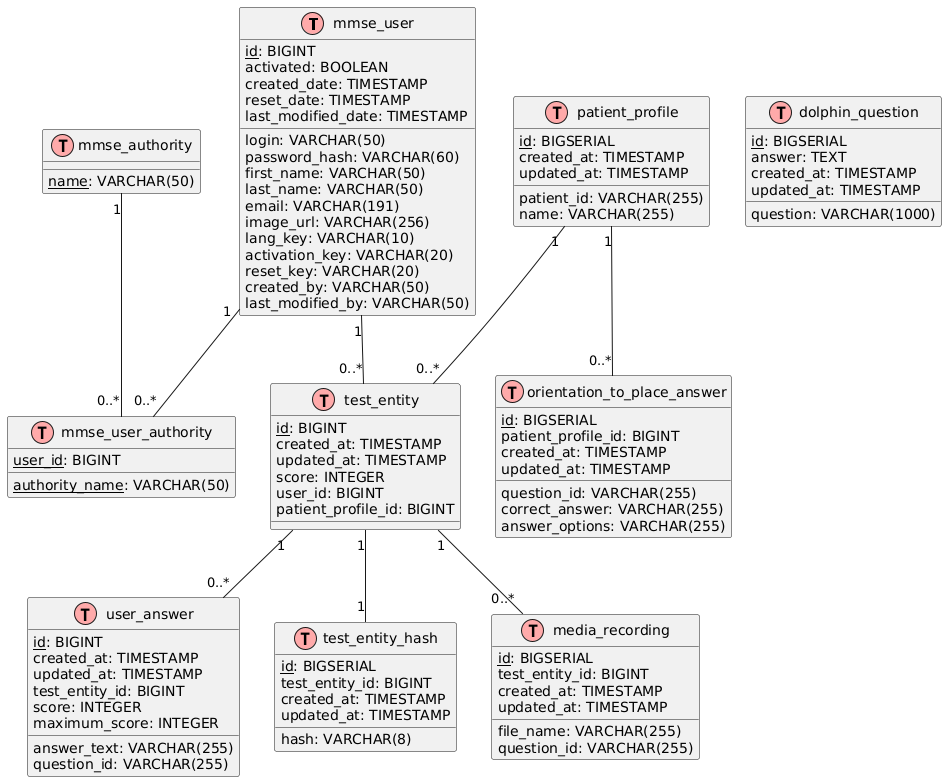

The diagram above was rendered by PlantUML. Its source (embedded in the PNG):
@startuml
!define TABLE(name,desc) class name as "desc" << (T,#FFAAAA) >>
!define PK(x) <u>x</u>
!define FK(x) x

TABLE(mmse_user, "mmse_user") {
    PK(id): BIGINT
    login: VARCHAR(50)
    password_hash: VARCHAR(60)
    first_name: VARCHAR(50)
    last_name: VARCHAR(50)
    email: VARCHAR(191)
    image_url: VARCHAR(256)
    activated: BOOLEAN
    lang_key: VARCHAR(10)
    activation_key: VARCHAR(20)
    reset_key: VARCHAR(20)
    created_by: VARCHAR(50)
    created_date: TIMESTAMP
    reset_date: TIMESTAMP
    last_modified_by: VARCHAR(50)
    last_modified_date: TIMESTAMP
}

TABLE(mmse_authority, "mmse_authority") {
    PK(name): VARCHAR(50)
}

TABLE(mmse_user_authority, "mmse_user_authority") {
    PK(FK(user_id)): BIGINT
    PK(FK(authority_name)): VARCHAR(50)
}

TABLE(test_entity, "test_entity") {
    PK(id): BIGINT
    created_at: TIMESTAMP
    updated_at: TIMESTAMP
    score: INTEGER
    FK(user_id): BIGINT
    FK(patient_profile_id): BIGINT
}

TABLE(user_answer, "user_answer") {
    PK(id): BIGINT
    answer_text: VARCHAR(255)
    created_at: TIMESTAMP
    updated_at: TIMESTAMP
    question_id: VARCHAR(255)
    FK(test_entity_id): BIGINT
    score: INTEGER
    maximum_score: INTEGER
}

TABLE(patient_profile, "patient_profile") {
    PK(id): BIGSERIAL
    patient_id: VARCHAR(255)
    name: VARCHAR(255)
    created_at: TIMESTAMP
    updated_at: TIMESTAMP
}

TABLE(orientation_to_place_answer, "orientation_to_place_answer") {
    PK(id): BIGSERIAL
    question_id: VARCHAR(255)
    correct_answer: VARCHAR(255)
    answer_options: VARCHAR(255)
    FK(patient_profile_id): BIGINT
    created_at: TIMESTAMP
    updated_at: TIMESTAMP
}

TABLE(test_entity_hash, "test_entity_hash") {
    PK(id): BIGSERIAL
    hash: VARCHAR(8)
    FK(test_entity_id): BIGINT
    created_at: TIMESTAMP
    updated_at: TIMESTAMP
}

TABLE(media_recording, "media_recording") {
    PK(id): BIGSERIAL
    file_name: VARCHAR(255)
    FK(test_entity_id): BIGINT
    question_id: VARCHAR(255)
    created_at: TIMESTAMP
    updated_at: TIMESTAMP
}

TABLE(dolphin_question, "dolphin_question") {
    PK(id): BIGSERIAL
    question: VARCHAR(1000)
    answer: TEXT
    created_at: TIMESTAMP
    updated_at: TIMESTAMP
}

mmse_user "1" -- "0..*" mmse_user_authority
mmse_authority "1" -- "0..*" mmse_user_authority

mmse_user "1" -- "0..*" test_entity
patient_profile "1" -- "0..*" test_entity
test_entity "1" -- "0..*" user_answer
test_entity "1" -- "1" test_entity_hash
test_entity "1" -- "0..*" media_recording

patient_profile "1" -- "0..*" orientation_to_place_answer
@enduml